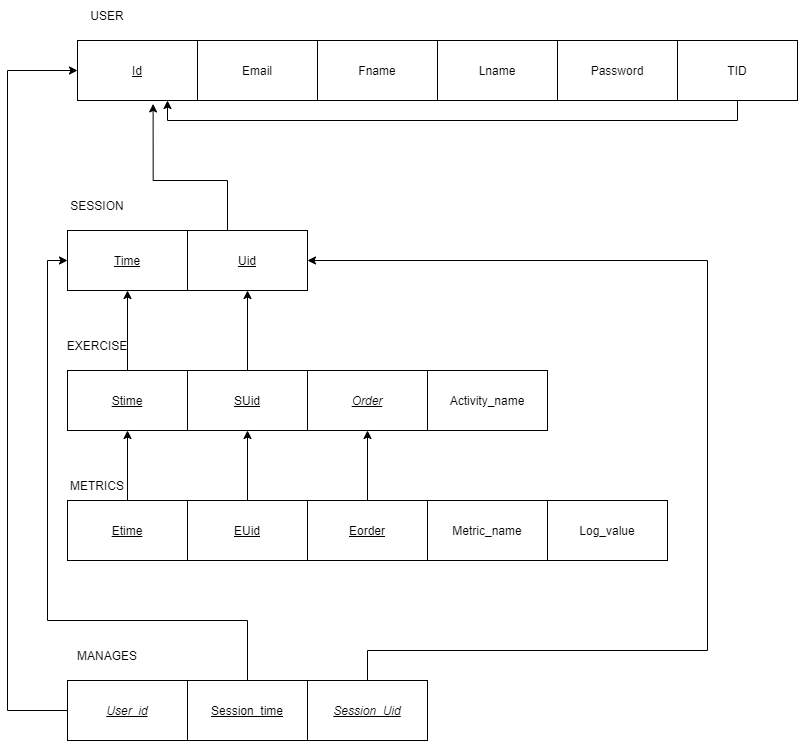

The diagram above was exported from draw.io. Its source (the exported page's mxGraphModel, read from the mxfile embedded in the PNG):
<mxGraphModel dx="850" dy="1082" grid="1" gridSize="10" guides="1" tooltips="1" connect="1" arrows="1" fold="1" page="1" pageScale="1" pageWidth="850" pageHeight="1100" math="0" shadow="0" extFonts="Permanent Marker^https://fonts.googleapis.com/css?family=Permanent+Marker">
  <root>
    <mxCell id="0" />
    <mxCell id="1" parent="0" />
    <mxCell id="9JIMr2wazV-upjysJeGm-3" value="&lt;u&gt;Time&lt;/u&gt;" style="rounded=0;whiteSpace=wrap;html=1;" parent="1" vertex="1">
      <mxGeometry x="80" y="330" width="120" height="60" as="geometry" />
    </mxCell>
    <mxCell id="9JIMr2wazV-upjysJeGm-4" value="SESSION" style="text;html=1;strokeColor=none;fillColor=none;align=center;verticalAlign=middle;whiteSpace=wrap;rounded=0;" parent="1" vertex="1">
      <mxGeometry x="80" y="290" width="60" height="30" as="geometry" />
    </mxCell>
    <mxCell id="9JIMr2wazV-upjysJeGm-5" value="&lt;u&gt;Id&lt;/u&gt;" style="rounded=0;whiteSpace=wrap;html=1;" parent="1" vertex="1">
      <mxGeometry x="90" y="140" width="120" height="60" as="geometry" />
    </mxCell>
    <mxCell id="9JIMr2wazV-upjysJeGm-6" value="USER" style="text;html=1;strokeColor=none;fillColor=none;align=center;verticalAlign=middle;whiteSpace=wrap;rounded=0;" parent="1" vertex="1">
      <mxGeometry x="90" y="100" width="60" height="30" as="geometry" />
    </mxCell>
    <mxCell id="9JIMr2wazV-upjysJeGm-8" value="Email" style="rounded=0;whiteSpace=wrap;html=1;" parent="1" vertex="1">
      <mxGeometry x="210" y="140" width="120" height="60" as="geometry" />
    </mxCell>
    <mxCell id="9JIMr2wazV-upjysJeGm-9" value="Fname" style="rounded=0;whiteSpace=wrap;html=1;" parent="1" vertex="1">
      <mxGeometry x="330" y="140" width="120" height="60" as="geometry" />
    </mxCell>
    <mxCell id="9JIMr2wazV-upjysJeGm-10" value="Lname" style="rounded=0;whiteSpace=wrap;html=1;" parent="1" vertex="1">
      <mxGeometry x="450" y="140" width="120" height="60" as="geometry" />
    </mxCell>
    <mxCell id="9JIMr2wazV-upjysJeGm-11" value="Password" style="rounded=0;whiteSpace=wrap;html=1;" parent="1" vertex="1">
      <mxGeometry x="570" y="140" width="120" height="60" as="geometry" />
    </mxCell>
    <mxCell id="9JIMr2wazV-upjysJeGm-13" value="&lt;i&gt;&lt;u&gt;Order&lt;/u&gt;&lt;/i&gt;" style="rounded=0;whiteSpace=wrap;html=1;" parent="1" vertex="1">
      <mxGeometry x="320" y="470" width="120" height="60" as="geometry" />
    </mxCell>
    <mxCell id="9JIMr2wazV-upjysJeGm-14" value="EXERCISE" style="text;html=1;strokeColor=none;fillColor=none;align=center;verticalAlign=middle;whiteSpace=wrap;rounded=0;" parent="1" vertex="1">
      <mxGeometry x="80" y="430" width="60" height="30" as="geometry" />
    </mxCell>
    <mxCell id="9JIMr2wazV-upjysJeGm-26" style="edgeStyle=orthogonalEdgeStyle;rounded=0;orthogonalLoop=1;jettySize=auto;html=1;exitX=0.5;exitY=0;exitDx=0;exitDy=0;entryX=0.5;entryY=1;entryDx=0;entryDy=0;" parent="1" source="9JIMr2wazV-upjysJeGm-15" target="9JIMr2wazV-upjysJeGm-3" edge="1">
      <mxGeometry relative="1" as="geometry" />
    </mxCell>
    <mxCell id="9JIMr2wazV-upjysJeGm-15" value="&lt;u&gt;Stime&lt;/u&gt;" style="rounded=0;whiteSpace=wrap;html=1;" parent="1" vertex="1">
      <mxGeometry x="80" y="470" width="120" height="60" as="geometry" />
    </mxCell>
    <mxCell id="9JIMr2wazV-upjysJeGm-40" style="edgeStyle=orthogonalEdgeStyle;rounded=0;orthogonalLoop=1;jettySize=auto;html=1;exitX=0;exitY=0.5;exitDx=0;exitDy=0;entryX=0;entryY=0.5;entryDx=0;entryDy=0;" parent="1" source="9JIMr2wazV-upjysJeGm-20" target="9JIMr2wazV-upjysJeGm-5" edge="1">
      <mxGeometry relative="1" as="geometry">
        <Array as="points">
          <mxPoint x="20" y="810" />
          <mxPoint x="20" y="170" />
        </Array>
      </mxGeometry>
    </mxCell>
    <mxCell id="9JIMr2wazV-upjysJeGm-20" value="&lt;i&gt;&lt;u&gt;User_id&lt;/u&gt;&lt;/i&gt;" style="rounded=0;whiteSpace=wrap;html=1;" parent="1" vertex="1">
      <mxGeometry x="80" y="780" width="120" height="60" as="geometry" />
    </mxCell>
    <mxCell id="9JIMr2wazV-upjysJeGm-21" value="MANAGES" style="text;html=1;strokeColor=none;fillColor=none;align=center;verticalAlign=middle;whiteSpace=wrap;rounded=0;" parent="1" vertex="1">
      <mxGeometry x="90" y="740" width="60" height="30" as="geometry" />
    </mxCell>
    <mxCell id="Cveio1NOm5P4y07TeX7p-12" style="edgeStyle=orthogonalEdgeStyle;rounded=0;orthogonalLoop=1;jettySize=auto;html=1;exitX=0.5;exitY=0;exitDx=0;exitDy=0;entryX=0;entryY=0.5;entryDx=0;entryDy=0;" parent="1" source="9JIMr2wazV-upjysJeGm-23" target="9JIMr2wazV-upjysJeGm-3" edge="1">
      <mxGeometry relative="1" as="geometry">
        <Array as="points">
          <mxPoint x="260" y="720" />
          <mxPoint x="60" y="720" />
          <mxPoint x="60" y="360" />
        </Array>
      </mxGeometry>
    </mxCell>
    <mxCell id="9JIMr2wazV-upjysJeGm-23" value="&lt;u&gt;Session_time&lt;/u&gt;" style="rounded=0;whiteSpace=wrap;html=1;" parent="1" vertex="1">
      <mxGeometry x="200" y="780" width="120" height="60" as="geometry" />
    </mxCell>
    <mxCell id="9JIMr2wazV-upjysJeGm-29" value="Log_value" style="rounded=0;whiteSpace=wrap;html=1;" parent="1" vertex="1">
      <mxGeometry x="560" y="600" width="120" height="60" as="geometry" />
    </mxCell>
    <mxCell id="9JIMr2wazV-upjysJeGm-30" value="METRICS" style="text;html=1;strokeColor=none;fillColor=none;align=center;verticalAlign=middle;whiteSpace=wrap;rounded=0;" parent="1" vertex="1">
      <mxGeometry x="80" y="570" width="60" height="30" as="geometry" />
    </mxCell>
    <mxCell id="9JIMr2wazV-upjysJeGm-31" value="Metric_name" style="rounded=0;whiteSpace=wrap;html=1;" parent="1" vertex="1">
      <mxGeometry x="440" y="600" width="120" height="60" as="geometry" />
    </mxCell>
    <mxCell id="9JIMr2wazV-upjysJeGm-33" style="edgeStyle=orthogonalEdgeStyle;rounded=0;orthogonalLoop=1;jettySize=auto;html=1;exitX=0.5;exitY=0;exitDx=0;exitDy=0;entryX=0.5;entryY=1;entryDx=0;entryDy=0;" parent="1" source="9JIMr2wazV-upjysJeGm-32" target="9JIMr2wazV-upjysJeGm-13" edge="1">
      <mxGeometry relative="1" as="geometry" />
    </mxCell>
    <mxCell id="9JIMr2wazV-upjysJeGm-32" value="&lt;u&gt;Eorder&lt;/u&gt;" style="rounded=0;whiteSpace=wrap;html=1;" parent="1" vertex="1">
      <mxGeometry x="320" y="600" width="120" height="60" as="geometry" />
    </mxCell>
    <mxCell id="9JIMr2wazV-upjysJeGm-37" style="edgeStyle=orthogonalEdgeStyle;rounded=0;orthogonalLoop=1;jettySize=auto;html=1;entryX=0.75;entryY=1;entryDx=0;entryDy=0;" parent="1" source="9JIMr2wazV-upjysJeGm-34" target="9JIMr2wazV-upjysJeGm-5" edge="1">
      <mxGeometry relative="1" as="geometry">
        <Array as="points">
          <mxPoint x="750" y="220" />
          <mxPoint x="180" y="220" />
        </Array>
      </mxGeometry>
    </mxCell>
    <mxCell id="9JIMr2wazV-upjysJeGm-34" value="TID" style="rounded=0;whiteSpace=wrap;html=1;" parent="1" vertex="1">
      <mxGeometry x="690" y="140" width="120" height="60" as="geometry" />
    </mxCell>
    <mxCell id="IBHP4VrJRclYHxE4KxQX-2" style="edgeStyle=orthogonalEdgeStyle;rounded=0;orthogonalLoop=1;jettySize=auto;html=1;entryX=0.63;entryY=1.057;entryDx=0;entryDy=0;entryPerimeter=0;exitX=0.25;exitY=0;exitDx=0;exitDy=0;" parent="1" source="IBHP4VrJRclYHxE4KxQX-1" target="9JIMr2wazV-upjysJeGm-5" edge="1">
      <mxGeometry relative="1" as="geometry">
        <Array as="points">
          <mxPoint x="240" y="280" />
          <mxPoint x="166" y="280" />
        </Array>
      </mxGeometry>
    </mxCell>
    <mxCell id="IBHP4VrJRclYHxE4KxQX-1" value="&lt;u&gt;Uid&lt;/u&gt;" style="rounded=0;whiteSpace=wrap;html=1;" parent="1" vertex="1">
      <mxGeometry x="200" y="330" width="120" height="60" as="geometry" />
    </mxCell>
    <mxCell id="Cveio1NOm5P4y07TeX7p-9" style="edgeStyle=orthogonalEdgeStyle;rounded=0;orthogonalLoop=1;jettySize=auto;html=1;entryX=0.5;entryY=1;entryDx=0;entryDy=0;" parent="1" source="IBHP4VrJRclYHxE4KxQX-3" target="9JIMr2wazV-upjysJeGm-15" edge="1">
      <mxGeometry relative="1" as="geometry" />
    </mxCell>
    <mxCell id="IBHP4VrJRclYHxE4KxQX-3" value="&lt;u&gt;Etime&lt;/u&gt;" style="rounded=0;whiteSpace=wrap;html=1;" parent="1" vertex="1">
      <mxGeometry x="80" y="600" width="120" height="60" as="geometry" />
    </mxCell>
    <mxCell id="Cveio1NOm5P4y07TeX7p-13" style="edgeStyle=orthogonalEdgeStyle;rounded=0;orthogonalLoop=1;jettySize=auto;html=1;entryX=1;entryY=0.5;entryDx=0;entryDy=0;" parent="1" source="Cveio1NOm5P4y07TeX7p-1" target="IBHP4VrJRclYHxE4KxQX-1" edge="1">
      <mxGeometry relative="1" as="geometry">
        <Array as="points">
          <mxPoint x="380" y="750" />
          <mxPoint x="720" y="750" />
          <mxPoint x="720" y="360" />
        </Array>
      </mxGeometry>
    </mxCell>
    <mxCell id="Cveio1NOm5P4y07TeX7p-1" value="&lt;i&gt;&lt;u&gt;Session_Uid&lt;/u&gt;&lt;/i&gt;" style="rounded=0;whiteSpace=wrap;html=1;" parent="1" vertex="1">
      <mxGeometry x="320" y="780" width="120" height="60" as="geometry" />
    </mxCell>
    <mxCell id="Cveio1NOm5P4y07TeX7p-3" style="edgeStyle=orthogonalEdgeStyle;rounded=0;orthogonalLoop=1;jettySize=auto;html=1;entryX=0.5;entryY=1;entryDx=0;entryDy=0;" parent="1" source="Cveio1NOm5P4y07TeX7p-2" target="IBHP4VrJRclYHxE4KxQX-1" edge="1">
      <mxGeometry relative="1" as="geometry" />
    </mxCell>
    <mxCell id="Cveio1NOm5P4y07TeX7p-2" value="&lt;u&gt;SUid&lt;/u&gt;" style="rounded=0;whiteSpace=wrap;html=1;" parent="1" vertex="1">
      <mxGeometry x="200" y="470" width="120" height="60" as="geometry" />
    </mxCell>
    <mxCell id="Cveio1NOm5P4y07TeX7p-8" style="edgeStyle=orthogonalEdgeStyle;rounded=0;orthogonalLoop=1;jettySize=auto;html=1;entryX=0.5;entryY=1;entryDx=0;entryDy=0;" parent="1" source="Cveio1NOm5P4y07TeX7p-7" target="Cveio1NOm5P4y07TeX7p-2" edge="1">
      <mxGeometry relative="1" as="geometry" />
    </mxCell>
    <mxCell id="Cveio1NOm5P4y07TeX7p-7" value="&lt;u&gt;EUid&lt;/u&gt;" style="rounded=0;whiteSpace=wrap;html=1;" parent="1" vertex="1">
      <mxGeometry x="200" y="600" width="120" height="60" as="geometry" />
    </mxCell>
    <mxCell id="biNJj0AQ2t7oookXXF0x-1" value="Activity_name" style="rounded=0;whiteSpace=wrap;html=1;" parent="1" vertex="1">
      <mxGeometry x="440" y="470" width="120" height="60" as="geometry" />
    </mxCell>
  </root>
</mxGraphModel>